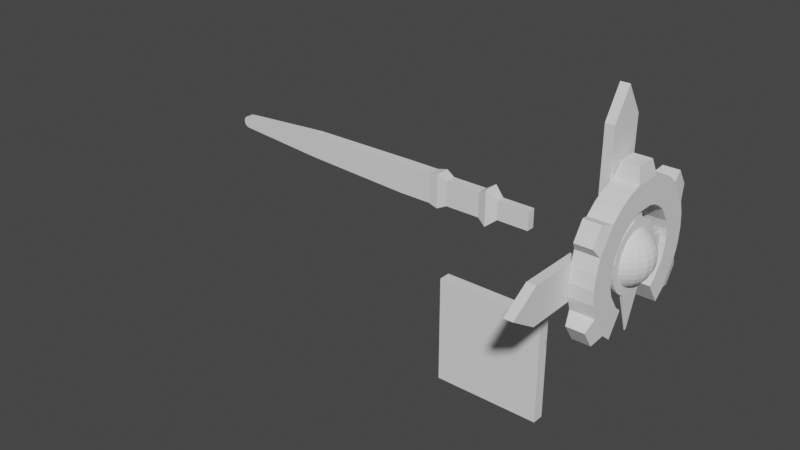 # Source: Ruin_drake_weapon_model.blend  (saved by Blender 3.2.14; exported with 4.5.12 LTS)
import bpy
from mathutils import Matrix  # noqa: F401  (used for matrix-valued properties, if any)

bpy.ops.wm.read_factory_settings(use_empty=True)
scene = bpy.context.scene
scene.name = 'Scene'

# ---- collections
col_collection = bpy.data.collections.new('Collection'); scene.collection.children.link(col_collection)
col_front = bpy.data.collections.new('front'); scene.collection.children.link(col_front)
col_refs = bpy.data.collections.new('refs'); scene.collection.children.link(col_refs)

# ---- world
world_world = bpy.data.worlds.new('World'); scene.world = world_world
world_world.use_nodes = True; world_world.node_tree.nodes.clear()
_N = world_world.node_tree.nodes; _L = world_world.node_tree.links
n0 = _N.new('ShaderNodeOutputWorld'); n0.name = 'World Output'; n0.location = (300, 300)
n1 = _N.new('ShaderNodeBackground'); n1.name = 'Background'; n1.location = (10, 300)
n1.inputs[0].default_value = (0.05088, 0.05088, 0.05088, 1.0)
_L.new(n1.outputs[0], n0.inputs[0])
n0.is_active_output = True
world_world.color = (0.05088, 0.05088, 0.05088)
world_world.use_sun_shadow = False
world_world.sun_shadow_jitter_overblur = 0.0

# ---- meshes
me_cube_001 = bpy.data.meshes.new('Cube.001')
me_cube_001.from_pydata([(-1.0, -1.0, -0.7043), (-1.0, -1.0, 1.0), (-1.0, 1.0, -0.7043), (-1.0, 1.0, 1.0), (0.9844, -1.056, -1.056), (0.9844, -1.056, 1.056), (0.9844, 1.056, -1.056), (0.9844, 1.056, 1.056), (-2.679, 0.5933, -0.2976), (-2.679, -0.5933, -0.2976), (-2.679, -0.5933, 0.5933), (-2.679, 0.5933, 0.5933), (1.574, 1.056, 1.056), (1.574, 1.056, -1.056), (1.574, -1.056, -1.056), (1.574, -1.056, 1.056), (1.755, 1.218, 1.218), (1.755, 1.218, -1.218), (1.755, -1.218, -1.218), (1.755, -1.218, 1.218), (1.92, 0.8954, 0.8954), (1.92, 0.8954, -0.8954), (1.92, -0.8954, -0.8954), (1.92, -0.8954, 0.8954), (2.554, 0.8954, 0.8954), (2.554, 0.8954, -0.8954), (2.554, -0.8954, -0.8954), (2.554, -0.8954, 0.8954), (2.711, 1.291, 1.291), (2.711, 1.291, -1.291), (2.711, -1.291, -1.291), (2.711, -1.291, 1.291), (2.898, 0.676, 0.676), (2.898, 0.676, -0.676), (2.898, -0.676, -0.676), (2.898, -0.676, 0.676), (3.473, 0.676, 0.676), (3.473, 0.676, -0.676), (3.473, -0.676, -0.676), (3.473, -0.676, 0.676), (-2.679, 0.5933, -0.2976), (-2.798, 0.5933, 0.06262), (-2.725, 0.5933, -0.2702), (-2.763, 0.5933, -0.1921), (-2.789, 0.5933, -0.07525), (-2.798, -0.5933, 0.06262), (-2.679, -0.5933, -0.2976), (-2.789, -0.5933, -0.07525), (-2.763, -0.5933, -0.1921), (-2.725, -0.5933, -0.2702), (-2.679, -0.5933, 0.5933), (-2.798, -0.5933, 0.233), (-2.725, -0.5933, 0.5659), (-2.763, -0.5933, 0.4878), (-2.789, -0.5933, 0.3709), (-2.798, 0.5933, 0.233), (-2.679, 0.5933, 0.5933), (-2.789, 0.5933, 0.3709), (-2.763, 0.5933, 0.4878), (-2.725, 0.5933, 0.5659)], [], [(1, 3, 11, 10), (2, 3, 7, 6), (4, 6, 13, 14), (4, 5, 1, 0), (2, 6, 4, 0), (7, 3, 1, 5), (9, 10, 50, 52, 53, 54, 51, 45, 47, 48, 49, 46), (2, 0, 9, 8), (3, 2, 8, 11), (0, 1, 10, 9), (11, 8, 40, 42, 43, 44, 41, 55, 57, 58, 59, 56), (10, 11, 56, 50), (45, 51, 55, 41), (15, 14, 18, 19), (7, 5, 15, 12), (6, 7, 12, 13), (5, 4, 14, 15), (19, 18, 22, 23), (14, 13, 17, 18), (12, 15, 19, 16), (13, 12, 16, 17), (20, 23, 27, 24), (18, 17, 21, 22), (16, 19, 23, 20), (17, 16, 20, 21), (25, 24, 28, 29), (21, 20, 24, 25), (23, 22, 26, 27), (22, 21, 25, 26), (31, 30, 34, 35), (27, 26, 30, 31), (26, 25, 29, 30), (24, 27, 31, 28), (32, 35, 39, 36), (30, 29, 33, 34), (28, 31, 35, 32), (29, 28, 32, 33), (37, 36, 39, 38), (33, 32, 36, 37), (35, 34, 38, 39), (34, 33, 37, 38), (40, 46, 49, 42), (42, 49, 48, 43), (43, 48, 47, 44), (44, 47, 45, 41), (50, 56, 59, 52), (52, 59, 58, 53), (53, 58, 57, 54), (54, 57, 55, 51), (8, 9, 46, 40)])
_uv = me_cube_001.uv_layers.new(name='UVMap')
_uv.uv.foreach_set('vector', [0.875, 0.75, 0.875, 0.5, 0.875, 0.5, 0.875, 0.75, 0.375, 0.25, 0.625, 0.25, 0.625, 0.5, 0.375, 0.5, 0.375, 0.75, 0.375, 0.5, 0.375, 0.5, 0.375, 0.75, 0.375, 0.75, 0.625, 0.75, 0.625, 1.0, 0.375, 1.0, 0.125, 0.5, 0.375, 0.5, 0.375, 0.75, 0.125, 0.75, 0.625, 0.5, 0.875, 0.5, 0.875, 0.75, 0.625, 0.75, 0.375, 1.0, 0.625, 1.0, 0.625, 1.0, 0.6192, 1.0, 0.6028, 1.0, 0.5781, 1.0, 0.5491, 1.0, 0.4509, 1.0, 0.4219, 1.0, 0.3972, 1.0, 0.3808, 1.0, 0.375, 1.0, 0.125, 0.5, 0.125, 0.75, 0.125, 0.75, 0.125, 0.5, 0.625, 0.25, 0.375, 0.25, 0.375, 0.25, 0.625, 0.25, 0.375, 1.0, 0.625, 1.0, 0.625, 1.0, 0.375, 1.0, 0.625, 0.25, 0.375, 0.25, 0.375, 0.25, 0.3808, 0.25, 0.3972, 0.25, 0.4219, 0.25, 0.4509, 0.25, 0.5491, 0.25, 0.5781, 0.25, 0.6028, 0.25, 0.6192, 0.25, 0.625, 0.25, 0.875, 0.75, 0.875, 0.5, 0.875, 0.5, 0.875, 0.75, 0.4509, 0.0, 0.5491, 0.0, 0.5491, 0.25, 0.4509, 0.25, 0.625, 0.75, 0.375, 0.75, 0.375, 0.75, 0.625, 0.75, 0.625, 0.5, 0.625, 0.75, 0.625, 0.75, 0.625, 0.5, 0.375, 0.5, 0.625, 0.5, 0.625, 0.5, 0.375, 0.5, 0.625, 0.75, 0.375, 0.75, 0.375, 0.75, 0.625, 0.75, 0.625, 0.75, 0.375, 0.75, 0.375, 0.75, 0.625, 0.75, 0.375, 0.75, 0.375, 0.5, 0.375, 0.5, 0.375, 0.75, 0.625, 0.5, 0.625, 0.75, 0.625, 0.75, 0.625, 0.5, 0.375, 0.5, 0.625, 0.5, 0.625, 0.5, 0.375, 0.5, 0.625, 0.5, 0.625, 0.75, 0.625, 0.75, 0.625, 0.5, 0.375, 0.75, 0.375, 0.5, 0.375, 0.5, 0.375, 0.75, 0.625, 0.5, 0.625, 0.75, 0.625, 0.75, 0.625, 0.5, 0.375, 0.5, 0.625, 0.5, 0.625, 0.5, 0.375, 0.5, 0.375, 0.5, 0.625, 0.5, 0.625, 0.5, 0.375, 0.5, 0.375, 0.5, 0.625, 0.5, 0.625, 0.5, 0.375, 0.5, 0.625, 0.75, 0.375, 0.75, 0.375, 0.75, 0.625, 0.75, 0.375, 0.75, 0.375, 0.5, 0.375, 0.5, 0.375, 0.75, 0.625, 0.75, 0.375, 0.75, 0.375, 0.75, 0.625, 0.75, 0.625, 0.75, 0.375, 0.75, 0.375, 0.75, 0.625, 0.75, 0.375, 0.75, 0.375, 0.5, 0.375, 0.5, 0.375, 0.75, 0.625, 0.5, 0.625, 0.75, 0.625, 0.75, 0.625, 0.5, 0.625, 0.5, 0.625, 0.75, 0.625, 0.75, 0.625, 0.5, 0.375, 0.75, 0.375, 0.5, 0.375, 0.5, 0.375, 0.75, 0.625, 0.5, 0.625, 0.75, 0.625, 0.75, 0.625, 0.5, 0.375, 0.5, 0.625, 0.5, 0.625, 0.5, 0.375, 0.5, 0.375, 0.5, 0.625, 0.5, 0.625, 0.75, 0.375, 0.75, 0.375, 0.5, 0.625, 0.5, 0.625, 0.5, 0.375, 0.5, 0.625, 0.75, 0.375, 0.75, 0.375, 0.75, 0.625, 0.75, 0.375, 0.75, 0.375, 0.5, 0.375, 0.5, 0.375, 0.75, 0.125, 0.5, 0.125, 0.75, 0.125, 0.75, 0.125, 0.5, 0.125, 0.5, 0.125, 0.75, 0.125, 0.75, 0.125, 0.5, 0.375, 0.25, 0.375, 0.0, 0.4219, 0.0, 0.4219, 0.25, 0.4219, 0.25, 0.4219, 0.0, 0.4509, 0.0, 0.4509, 0.25, 0.875, 0.75, 0.875, 0.5, 0.875, 0.5, 0.875, 0.75, 0.875, 0.75, 0.875, 0.5, 0.875, 0.5, 0.875, 0.75, 0.625, 0.0, 0.625, 0.25, 0.5781, 0.25, 0.5781, 0.0, 0.5781, 0.0, 0.5781, 0.25, 0.5491, 0.25, 0.5491, 0.0, 0.125, 0.5, 0.125, 0.75, 0.125, 0.75, 0.125, 0.5])
me_cube_001.update()
me_cube_002 = bpy.data.meshes.new('Cube.002')
me_cube_002.from_pydata([(-1.0, -1.0, -1.0), (-1.0, -1.0, 1.0), (-1.0, 1.0, -1.0), (-1.0, 1.0, 1.0), (1.0, -1.0, -1.0), (1.0, -1.0, 1.0), (1.0, 1.0, -1.0), (1.0, 1.0, 1.0)], [], [(0, 1, 3, 2), (2, 3, 7, 6), (6, 7, 5, 4), (4, 5, 1, 0), (2, 6, 4, 0), (7, 3, 1, 5)])
_uv = me_cube_002.uv_layers.new(name='UVMap')
_uv.uv.foreach_set('vector', [0.375, 0.0, 0.625, 0.0, 0.625, 0.25, 0.375, 0.25, 0.375, 0.25, 0.625, 0.25, 0.625, 0.5, 0.375, 0.5, 0.375, 0.5, 0.625, 0.5, 0.625, 0.75, 0.375, 0.75, 0.375, 0.75, 0.625, 0.75, 0.625, 1.0, 0.375, 1.0, 0.125, 0.5, 0.375, 0.5, 0.375, 0.75, 0.125, 0.75, 0.625, 0.5, 0.875, 0.5, 0.875, 0.75, 0.625, 0.75])
me_cube_002.update()
me_cube_004 = bpy.data.meshes.new('Cube.004')
me_cube_004.from_pydata([(-1.0, -1.0, -1.0), (-1.0, -1.0, 0.3657), (-1.0, 1.0, -1.0), (-1.0, 1.043, 0.3578), (1.0, -1.0, -1.0), (1.0, -1.0, 0.3657), (1.0, 1.0, -1.0), (1.0, 1.043, 0.3578), (-1.0, 0.0, -1.0), (-1.0, 0.02156, 1.0), (1.0, 0.0, -1.0), (1.0, 0.02156, 1.0)], [], [(8, 9, 3, 2), (2, 3, 7, 6), (10, 11, 5, 4), (4, 5, 1, 0), (8, 10, 4, 0), (11, 9, 1, 5), (7, 3, 9, 11), (2, 6, 10, 8), (6, 7, 11, 10), (0, 1, 9, 8)])
_uv = me_cube_004.uv_layers.new(name='UVMap')
_uv.uv.foreach_set('vector', [0.375, 0.125, 0.625, 0.125, 0.625, 0.25, 0.375, 0.25, 0.375, 0.25, 0.625, 0.25, 0.625, 0.5, 0.375, 0.5, 0.375, 0.625, 0.625, 0.625, 0.625, 0.75, 0.375, 0.75, 0.375, 0.75, 0.625, 0.75, 0.625, 1.0, 0.375, 1.0, 0.125, 0.625, 0.375, 0.625, 0.375, 0.75, 0.125, 0.75, 0.625, 0.625, 0.875, 0.625, 0.875, 0.75, 0.625, 0.75, 0.625, 0.5, 0.875, 0.5, 0.875, 0.625, 0.625, 0.625, 0.125, 0.5, 0.375, 0.5, 0.375, 0.625, 0.125, 0.625, 0.375, 0.5, 0.625, 0.5, 0.625, 0.625, 0.375, 0.625, 0.375, 0.0, 0.625, 0.0, 0.625, 0.125, 0.375, 0.125])
me_cube_004.update()
me_cube_010 = bpy.data.meshes.new('Cube.010')
me_cube_010.from_pydata([(-1.0, -1.0, -1.0), (-1.0, -1.0, 0.3657), (-1.0, 1.0, -1.0), (-1.0, 1.043, 0.3578), (1.0, -1.0, -1.0), (1.0, -1.0, 0.3657), (1.0, 1.0, -1.0), (1.0, 1.043, 0.3578), (-1.0, 0.0, -1.0), (-1.0, 0.02156, 1.0), (1.0, 0.0, -1.0), (1.0, 0.02156, 1.0)], [], [(8, 9, 3, 2), (2, 3, 7, 6), (10, 11, 5, 4), (4, 5, 1, 0), (8, 10, 4, 0), (11, 9, 1, 5), (7, 3, 9, 11), (2, 6, 10, 8), (6, 7, 11, 10), (0, 1, 9, 8)])
_uv = me_cube_010.uv_layers.new(name='UVMap')
_uv.uv.foreach_set('vector', [0.375, 0.125, 0.625, 0.125, 0.625, 0.25, 0.375, 0.25, 0.375, 0.25, 0.625, 0.25, 0.625, 0.5, 0.375, 0.5, 0.375, 0.625, 0.625, 0.625, 0.625, 0.75, 0.375, 0.75, 0.375, 0.75, 0.625, 0.75, 0.625, 1.0, 0.375, 1.0, 0.125, 0.625, 0.375, 0.625, 0.375, 0.75, 0.125, 0.75, 0.625, 0.625, 0.875, 0.625, 0.875, 0.75, 0.625, 0.75, 0.625, 0.5, 0.875, 0.5, 0.875, 0.625, 0.625, 0.625, 0.125, 0.5, 0.375, 0.5, 0.375, 0.625, 0.125, 0.625, 0.375, 0.5, 0.625, 0.5, 0.625, 0.625, 0.375, 0.625, 0.375, 0.0, 0.625, 0.0, 0.625, 0.125, 0.375, 0.125])
me_cube_010.update()
me_cylinder_009 = bpy.data.meshes.new('Cylinder.009')
me_cylinder_009.from_pydata([(-1.721e-08, 0.8647, -1.0), (0.0, 1.0, 1.0), (0.1687, 0.8481, -1.0), (0.1951, 0.9808, 1.0), (0.3309, 0.7989, -1.0), (0.3827, 0.9239, 1.0), (0.4804, 0.719, -1.0), (0.5556, 0.8315, 1.0), (0.6115, 0.6115, -1.0), (0.7071, 0.7071, 1.0), (0.719, 0.4804, -1.0), (0.8315, 0.5556, 1.0), (0.7989, 0.3309, -1.0), (0.9239, 0.3827, 1.0), (0.8481, 0.1687, -1.0), (0.9808, 0.1951, 1.0), (0.8647, -3.966e-08, -1.0), (1.0, -4.371e-08, 1.0), (0.8481, -0.1687, -1.0), (0.9808, -0.1951, 1.0), (0.7989, -0.3309, -1.0), (0.9239, -0.3827, 1.0), (0.719, -0.4804, -1.0), (0.8315, -0.5556, 1.0), (0.6115, -0.6115, -1.0), (0.7071, -0.7071, 1.0), (0.4804, -0.719, -1.0), (0.5556, -0.8315, 1.0), (0.3309, -0.7989, -1.0), (0.3827, -0.9239, 1.0), (0.1687, -0.8481, -1.0), (0.1951, -0.9808, 1.0), (-7.932e-08, -0.8647, -1.0), (-8.742e-08, -1.0, 1.0), (-0.1687, -0.8481, -1.0), (-0.1951, -0.9808, 1.0), (-0.3309, -0.7989, -1.0), (-0.3827, -0.9239, 1.0), (-0.4804, -0.719, -1.0), (-0.5556, -0.8315, 1.0), (-0.6115, -0.6115, -1.0), (-0.7071, -0.7071, 1.0), (-0.719, -0.4804, -1.0), (-0.8315, -0.5556, 1.0), (-0.7989, -0.3309, -1.0), (-0.9239, -0.3827, 1.0), (-0.8481, -0.1687, -1.0), (-0.9808, -0.1951, 1.0), (-0.8647, 1.192e-08, -1.0), (-1.0, 1.192e-08, 1.0), (-0.8481, 0.1687, -1.0), (-0.9808, 0.1951, 1.0), (-0.7989, 0.3309, -1.0), (-0.9239, 0.3827, 1.0), (-0.719, 0.4804, -1.0), (-0.8315, 0.5556, 1.0), (-0.6115, 0.6115, -1.0), (-0.7071, 0.7071, 1.0), (-0.4804, 0.719, -1.0), (-0.5556, 0.8315, 1.0), (-0.3309, 0.7989, -1.0), (-0.3827, 0.9239, 1.0), (-0.1687, 0.8481, -1.0), (-0.1951, 0.9808, 1.0), (0.09831, -1.398, 0.5039), (0.09831, -1.398, -0.5039), (-5.656e-08, -1.408, -0.5039), (-5.656e-08, -1.408, 0.5039), (-0.09831, -1.398, -0.5039), (-0.09831, -1.398, 0.5039), (-1.444, -0.1062, 0.5443), (-1.444, -0.1062, -0.5443), (-1.454, 1.053e-08, -0.5443), (-1.454, 1.053e-08, 0.5443), (-1.444, 0.1062, -0.5443), (-1.444, 0.1062, 0.5443), (4.189e-08, 1.475, -0.6874), (0.1341, 1.462, -0.6874), (0.1341, 1.462, 0.6874), (4.189e-08, 1.475, 0.6874), (-0.1341, 1.462, 0.6874), (-0.1341, 1.462, -0.6874), (2.098, 0.03781, 0.09881), (2.098, 0.03781, -0.09881), (2.103, 0.01928, -0.09881), (2.103, 0.01928, 0.09881), (2.105, 4.963e-08, -0.09881), (2.105, 4.963e-08, 0.09881), (2.103, -0.01928, -0.09881), (2.103, -0.01928, 0.09881), (2.098, -0.03781, -0.09881), (2.098, -0.03781, 0.09881), (0.0, 1.0, -1.0), (0.1951, 0.9808, -1.0), (0.3827, 0.9239, -1.0), (0.5556, 0.8315, -1.0), (0.7071, 0.7071, -1.0), (0.8315, 0.5556, -1.0), (0.9239, 0.3827, -1.0), (0.9808, 0.1951, -1.0), (1.0, -4.371e-08, -1.0), (0.9808, -0.1951, -1.0), (0.9239, -0.3827, -1.0), (0.8315, -0.5556, -1.0), (0.7071, -0.7071, -1.0), (0.5556, -0.8315, -1.0), (0.3827, -0.9239, -1.0), (0.1951, -0.9808, -1.0), (-8.742e-08, -1.0, -1.0), (-0.1951, -0.9808, -1.0), (-0.3827, -0.9239, -1.0), (-0.5556, -0.8315, -1.0), (-0.7071, -0.7071, -1.0), (-0.8315, -0.5556, -1.0), (-0.9239, -0.3827, -1.0), (-0.9808, -0.1951, -1.0), (-1.0, 1.192e-08, -1.0), (-0.9808, 0.1951, -1.0), (-0.9239, 0.3827, -1.0), (-0.8315, 0.5556, -1.0), (-0.7071, 0.7071, -1.0), (-0.5556, 0.8315, -1.0), (-0.3827, 0.9239, -1.0), (-0.1951, 0.9808, -1.0)], [], [(93, 92, 76, 77), (93, 3, 5, 94), (94, 5, 7, 95), (95, 7, 9, 96), (96, 9, 11, 97), (97, 11, 13, 98), (102, 101, 88, 90), (13, 15, 85, 82), (21, 102, 90, 91), (15, 17, 87, 85), (102, 21, 23, 103), (103, 23, 25, 104), (104, 25, 27, 105), (105, 27, 29, 106), (106, 29, 31, 107), (108, 107, 65, 66), (33, 35, 69, 67), (109, 35, 37, 110), (110, 37, 39, 111), (111, 39, 41, 112), (112, 41, 43, 113), (113, 43, 45, 114), (114, 45, 47, 115), (116, 115, 71, 72), (49, 51, 75, 73), (117, 51, 53, 118), (118, 53, 55, 119), (119, 55, 57, 120), (120, 57, 59, 121), (121, 59, 61, 122), (3, 1, 63, 61, 59, 57, 55, 53, 51, 49, 47, 45, 43, 41, 39, 37, 35, 33, 31, 29, 27, 25, 23, 21, 19, 17, 15, 13, 11, 9, 7, 5), (122, 61, 63, 123), (92, 123, 81, 76), (0, 2, 4, 6, 8, 10, 12, 14, 16, 18, 20, 22, 24, 26, 28, 30, 32, 34, 36, 38, 40, 42, 44, 46, 48, 50, 52, 54, 56, 58, 60, 62), (65, 64, 67, 66), (66, 67, 69, 68), (35, 109, 68, 69), (109, 108, 66, 68), (31, 33, 67, 64), (107, 31, 64, 65), (71, 70, 73, 72), (72, 73, 75, 74), (51, 117, 74, 75), (117, 116, 72, 74), (47, 49, 73, 70), (115, 47, 70, 71), (76, 79, 78, 77), (81, 80, 79, 76), (63, 1, 79, 80), (123, 63, 80, 81), (3, 93, 77, 78), (1, 3, 78, 79), (83, 82, 85, 84), (84, 85, 87, 86), (86, 87, 89, 88), (88, 89, 91, 90), (98, 13, 82, 83), (101, 100, 86, 88), (100, 99, 84, 86), (19, 21, 91, 89), (99, 98, 83, 84), (17, 19, 89, 87), (2, 0, 92, 93), (4, 2, 93, 94), (6, 4, 94, 95), (8, 6, 95, 96), (10, 8, 96, 97), (12, 10, 97, 98), (14, 12, 98, 99), (16, 14, 99, 100), (18, 16, 100, 101), (20, 18, 101, 102), (22, 20, 102, 103), (24, 22, 103, 104), (26, 24, 104, 105), (28, 26, 105, 106), (30, 28, 106, 107), (32, 30, 107, 108), (34, 32, 108, 109), (36, 34, 109, 110), (38, 36, 110, 111), (40, 38, 111, 112), (42, 40, 112, 113), (44, 42, 113, 114), (46, 44, 114, 115), (48, 46, 115, 116), (50, 48, 116, 117), (52, 50, 117, 118), (54, 52, 118, 119), (56, 54, 119, 120), (58, 56, 120, 121), (60, 58, 121, 122), (62, 60, 122, 123), (0, 62, 123, 92)])
_uv = me_cylinder_009.uv_layers.new(name='UVMap')
_uv.uv.foreach_set('vector', [0.7968, 0.4854, 0.75, 0.49, 0.75, 0.49, 0.7968, 0.4854, 0.9688, 0.5, 0.9688, 1.0, 0.9375, 1.0, 0.9375, 0.5, 0.9375, 0.5, 0.9375, 1.0, 0.9062, 1.0, 0.9062, 0.5, 0.9062, 0.5, 0.9062, 1.0, 0.875, 1.0, 0.875, 0.5, 0.875, 0.5, 0.875, 1.0, 0.8438, 1.0, 0.8438, 0.5, 0.8438, 0.5, 0.8438, 1.0, 0.8125, 1.0, 0.8125, 0.5, 0.9717, 0.1582, 0.9854, 0.2032, 0.9854, 0.2032, 0.9717, 0.1582, 0.4717, 0.3418, 0.4854, 0.2968, 0.4854, 0.2968, 0.4717, 0.3418, 0.6875, 1.0, 0.6875, 0.5, 0.6875, 0.5, 0.6875, 1.0, 0.4854, 0.2968, 0.49, 0.25, 0.49, 0.25, 0.4854, 0.2968, 0.6875, 0.5, 0.6875, 1.0, 0.6562, 1.0, 0.6562, 0.5, 0.6562, 0.5, 0.6562, 1.0, 0.625, 1.0, 0.625, 0.5, 0.625, 0.5, 0.625, 1.0, 0.5938, 1.0, 0.5938, 0.5, 0.5938, 0.5, 0.5938, 1.0, 0.5625, 1.0, 0.5625, 0.5, 0.5625, 0.5, 0.5625, 1.0, 0.5312, 1.0, 0.5312, 0.5, 0.75, 0.01, 0.7968, 0.01461, 0.7968, 0.01461, 0.75, 0.01, 0.25, 0.01, 0.2032, 0.01461, 0.2032, 0.01461, 0.25, 0.01, 0.4688, 0.5, 0.4688, 1.0, 0.4375, 1.0, 0.4375, 0.5, 0.4375, 0.5, 0.4375, 1.0, 0.4062, 1.0, 0.4062, 0.5, 0.4062, 0.5, 0.4062, 1.0, 0.375, 1.0, 0.375, 0.5, 0.375, 0.5, 0.375, 1.0, 0.3438, 1.0, 0.3438, 0.5, 0.3438, 0.5, 0.3438, 1.0, 0.3125, 1.0, 0.3125, 0.5, 0.3125, 0.5, 0.3125, 1.0, 0.2812, 1.0, 0.2812, 0.5, 0.51, 0.25, 0.5146, 0.2032, 0.5146, 0.2032, 0.51, 0.25, 0.01, 0.25, 0.01461, 0.2968, 0.01461, 0.2968, 0.01, 0.25, 0.2188, 0.5, 0.2188, 1.0, 0.1875, 1.0, 0.1875, 0.5, 0.1875, 0.5, 0.1875, 1.0, 0.1562, 1.0, 0.1562, 0.5, 0.1562, 0.5, 0.1562, 1.0, 0.125, 1.0, 0.125, 0.5, 0.125, 0.5, 0.125, 1.0, 0.09375, 1.0, 0.09375, 0.5, 0.09375, 0.5, 0.09375, 1.0, 0.0625, 1.0, 0.0625, 0.5, 0.2968, 0.4854, 0.25, 0.49, 0.2032, 0.4854, 0.1582, 0.4717, 0.1167, 0.4496, 0.08029, 0.4197, 0.05045, 0.3833, 0.02827, 0.3418, 0.01461, 0.2968, 0.01, 0.25, 0.01461, 0.2032, 0.02827, 0.1582, 0.05045, 0.1167, 0.08029, 0.08029, 0.1167, 0.05045, 0.1582, 0.02827, 0.2032, 0.01461, 0.25, 0.01, 0.2968, 0.01461, 0.3418, 0.02827, 0.3833, 0.05045, 0.4197, 0.08029, 0.4496, 0.1167, 0.4717, 0.1582, 0.4854, 0.2032, 0.49, 0.25, 0.4854, 0.2968, 0.4717, 0.3418, 0.4496, 0.3833, 0.4197, 0.4197, 0.3833, 0.4496, 0.3418, 0.4717, 0.0625, 0.5, 0.0625, 1.0, 0.03125, 1.0, 0.03125, 0.5, 0.75, 0.49, 0.7032, 0.4854, 0.7032, 0.4854, 0.75, 0.49, 0.75, 0.4575, 0.7905, 0.4536, 0.8294, 0.4417, 0.8653, 0.4226, 0.8968, 0.3968, 0.9226, 0.3653, 0.9417, 0.3294, 0.9536, 0.2905, 0.9575, 0.25, 0.9536, 0.2095, 0.9417, 0.1706, 0.9226, 0.1347, 0.8968, 0.1032, 0.8653, 0.07744, 0.8294, 0.05826, 0.7905, 0.04645, 0.75, 0.04246, 0.7095, 0.04645, 0.6706, 0.05826, 0.6347, 0.07744, 0.6032, 0.1032, 0.5774, 0.1347, 0.5583, 0.1706, 0.5464, 0.2095, 0.5425, 0.25, 0.5464, 0.2905, 0.5583, 0.3294, 0.5774, 0.3653, 0.6032, 0.3968, 0.6347, 0.4226, 0.6706, 0.4417, 0.7095, 0.4536, 0.5312, 0.5, 0.5312, 1.0, 0.5, 1.0, 0.5, 0.5, 0.5, 0.5, 0.5, 1.0, 0.4688, 1.0, 0.4688, 0.5, 0.4688, 1.0, 0.4688, 0.5, 0.4688, 0.5, 0.4688, 1.0, 0.7032, 0.01461, 0.75, 0.01, 0.75, 0.01, 0.7032, 0.01461, 0.2968, 0.01461, 0.25, 0.01, 0.25, 0.01, 0.2968, 0.01461, 0.5312, 0.5, 0.5312, 1.0, 0.5312, 1.0, 0.5312, 0.5, 0.2812, 0.5, 0.2812, 1.0, 0.25, 1.0, 0.25, 0.5, 0.25, 0.5, 0.25, 1.0, 0.2188, 1.0, 0.2188, 0.5, 0.2188, 1.0, 0.2188, 0.5, 0.2188, 0.5, 0.2188, 1.0, 0.5146, 0.2968, 0.51, 0.25, 0.51, 0.25, 0.5146, 0.2968, 0.01461, 0.2032, 0.01, 0.25, 0.01, 0.25, 0.01461, 0.2032, 0.2812, 0.5, 0.2812, 1.0, 0.2812, 1.0, 0.2812, 0.5, 1.0, 0.5, 1.0, 1.0, 0.9688, 1.0, 0.9688, 0.5, 0.03125, 0.5, 0.03125, 1.0, 0.0, 1.0, 0.0, 0.5, 0.2032, 0.4854, 0.25, 0.49, 0.25, 0.49, 0.2032, 0.4854, 0.03125, 0.5, 0.03125, 1.0, 0.03125, 1.0, 0.03125, 0.5, 0.9688, 1.0, 0.9688, 0.5, 0.9688, 0.5, 0.9688, 1.0, 0.25, 0.49, 0.2968, 0.4854, 0.2968, 0.4854, 0.25, 0.49, 0.8125, 0.5, 0.8125, 1.0, 0.7812, 1.0, 0.7812, 0.5, 0.7812, 0.5, 0.7812, 1.0, 0.75, 1.0, 0.75, 0.5, 0.75, 0.5, 0.75, 1.0, 0.7188, 1.0, 0.7188, 0.5, 0.7188, 0.5, 0.7188, 1.0, 0.6875, 1.0, 0.6875, 0.5, 0.8125, 0.5, 0.8125, 1.0, 0.8125, 1.0, 0.8125, 0.5, 0.9854, 0.2032, 0.99, 0.25, 0.99, 0.25, 0.9854, 0.2032, 0.99, 0.25, 0.9854, 0.2968, 0.9854, 0.2968, 0.99, 0.25, 0.4854, 0.2032, 0.4717, 0.1582, 0.4717, 0.1582, 0.4854, 0.2032, 0.9854, 0.2968, 0.9717, 0.3418, 0.9717, 0.3418, 0.9854, 0.2968, 0.49, 0.25, 0.4854, 0.2032, 0.4854, 0.2032, 0.49, 0.25, 0.7905, 0.4536, 0.75, 0.4575, 0.75, 0.49, 0.7968, 0.4854, 0.8294, 0.4417, 0.7905, 0.4536, 0.7968, 0.4854, 0.8418, 0.4717, 0.8653, 0.4226, 0.8294, 0.4417, 0.8418, 0.4717, 0.8833, 0.4496, 0.8968, 0.3968, 0.8653, 0.4226, 0.8833, 0.4496, 0.9197, 0.4197, 0.9226, 0.3653, 0.8968, 0.3968, 0.9197, 0.4197, 0.9496, 0.3833, 0.9417, 0.3294, 0.9226, 0.3653, 0.9496, 0.3833, 0.9717, 0.3418, 0.9536, 0.2905, 0.9417, 0.3294, 0.9717, 0.3418, 0.9854, 0.2968, 0.9575, 0.25, 0.9536, 0.2905, 0.9854, 0.2968, 0.99, 0.25, 0.9536, 0.2095, 0.9575, 0.25, 0.99, 0.25, 0.9854, 0.2032, 0.9417, 0.1706, 0.9536, 0.2095, 0.9854, 0.2032, 0.9717, 0.1582, 0.9226, 0.1347, 0.9417, 0.1706, 0.9717, 0.1582, 0.9496, 0.1167, 0.8968, 0.1032, 0.9226, 0.1347, 0.9496, 0.1167, 0.9197, 0.08029, 0.8653, 0.07744, 0.8968, 0.1032, 0.9197, 0.08029, 0.8833, 0.05045, 0.8294, 0.05826, 0.8653, 0.07744, 0.8833, 0.05045, 0.8418, 0.02827, 0.7905, 0.04645, 0.8294, 0.05826, 0.8418, 0.02827, 0.7968, 0.01461, 0.75, 0.04246, 0.7905, 0.04645, 0.7968, 0.01461, 0.75, 0.01, 0.7095, 0.04645, 0.75, 0.04246, 0.75, 0.01, 0.7032, 0.01461, 0.6706, 0.05826, 0.7095, 0.04645, 0.7032, 0.01461, 0.6582, 0.02827, 0.6347, 0.07744, 0.6706, 0.05826, 0.6582, 0.02827, 0.6167, 0.05045, 0.6032, 0.1032, 0.6347, 0.07744, 0.6167, 0.05045, 0.5803, 0.08029, 0.5774, 0.1347, 0.6032, 0.1032, 0.5803, 0.08029, 0.5504, 0.1167, 0.5583, 0.1706, 0.5774, 0.1347, 0.5504, 0.1167, 0.5283, 0.1582, 0.5464, 0.2095, 0.5583, 0.1706, 0.5283, 0.1582, 0.5146, 0.2032, 0.5425, 0.25, 0.5464, 0.2095, 0.5146, 0.2032, 0.51, 0.25, 0.5464, 0.2905, 0.5425, 0.25, 0.51, 0.25, 0.5146, 0.2968, 0.5583, 0.3294, 0.5464, 0.2905, 0.5146, 0.2968, 0.5283, 0.3418, 0.5774, 0.3653, 0.5583, 0.3294, 0.5283, 0.3418, 0.5504, 0.3833, 0.6032, 0.3968, 0.5774, 0.3653, 0.5504, 0.3833, 0.5803, 0.4197, 0.6347, 0.4226, 0.6032, 0.3968, 0.5803, 0.4197, 0.6167, 0.4496, 0.6706, 0.4417, 0.6347, 0.4226, 0.6167, 0.4496, 0.6582, 0.4717, 0.7095, 0.4536, 0.6706, 0.4417, 0.6582, 0.4717, 0.7032, 0.4854, 0.75, 0.4575, 0.7095, 0.4536, 0.7032, 0.4854, 0.75, 0.49])
me_cylinder_009.update()
me_cylinder_011 = bpy.data.meshes.new('Cylinder.011')
me_cylinder_011.from_pydata([(-4.554e-08, 0.6421, -1.0), (-4.554e-08, 0.6421, 1.0), (0.1253, 0.6298, -1.0), (0.1253, 0.6298, 1.0), (0.2457, 0.5933, -1.0), (0.2457, 0.5933, 1.0), (-1.187, 0.1441, 0.7384), (-1.187, 0.1441, -0.7384), (0.4541, 0.4541, -1.0), (0.4541, 0.4541, 1.0), (0.5339, 0.3568, -1.0), (0.5339, 0.3568, 1.0), (0.5339, -0.3568, -1.0), (0.5339, -0.3568, 1.0), (0.4541, -0.4541, -1.0), (0.4541, -0.4541, 1.0), (-0.5476, 1.065, 0.6988), (-0.5476, 1.065, -0.6988), (0.2457, -0.5933, -1.0), (0.2457, -0.5933, 1.0), (0.1253, -0.6298, -1.0), (0.1253, -0.6298, 1.0), (-6.599e-08, -0.6421, -1.0), (-6.599e-08, -0.6421, 1.0), (-0.1253, -0.6298, -1.0), (-0.1253, -0.6298, 1.0), (-0.2457, -0.5933, -1.0), (-0.2457, -0.5933, 1.0), (0.7703, 0.9035, 0.7101), (0.7703, 0.9035, -0.7101), (-0.4541, -0.4541, -1.0), (-0.4541, -0.4541, 1.0), (-0.5339, -0.3568, -1.0), (-0.5339, -0.3568, 1.0), (-0.5933, -0.2457, -1.0), (-0.5933, -0.2457, 1.0), (-0.6298, -0.1253, -1.0), (-0.6298, -0.1253, 1.0), (-0.7559, -0.876, 0.7272), (-0.7559, -0.876, -0.7272), (-0.6298, 0.1253, -1.0), (-0.6298, 0.1253, 1.0), (-0.5933, 0.2457, -1.0), (-0.5933, 0.2457, 1.0), (-0.5339, 0.3568, -1.0), (-0.5339, 0.3568, 1.0), (-0.4541, 0.4541, -1.0), (-0.4541, 0.4541, 1.0), (0.5256, -1.054, 0.7602), (0.5256, -1.054, -0.7602), (-0.2457, 0.5933, -1.0), (-0.2457, 0.5933, 1.0), (-0.1253, 0.6298, -1.0), (-0.1253, 0.6298, 1.0), (0.0, 1.0, -1.0), (0.1951, 0.9808, -1.0), (0.1951, 0.9808, 1.0), (0.0, 1.0, 1.0), (0.3827, 0.9239, -1.0), (0.3827, 0.9239, 1.0), (-1.187, -0.1441, -0.7384), (-1.187, -0.1441, 0.7384), (0.7071, 0.7071, -1.0), (0.7071, 0.7071, 1.0), (0.8315, 0.5556, -1.0), (0.8315, 0.5556, 1.0), (0.8315, -0.5556, -1.0), (0.8315, -0.5556, 1.0), (0.7071, -0.7071, -1.0), (0.7071, -0.7071, 1.0), (-0.7743, 0.9135, -0.6988), (-0.7743, 0.9135, 0.6988), (0.3827, -0.9239, -1.0), (0.3827, -0.9239, 1.0), (0.1951, -0.9808, -1.0), (0.1951, -0.9808, 1.0), (-8.742e-08, -1.0, -1.0), (-8.742e-08, -1.0, 1.0), (-0.1951, -0.9808, -1.0), (-0.1951, -0.9808, 1.0), (-0.3827, -0.9239, -1.0), (-0.3827, -0.9239, 1.0), (0.5399, 1.057, -0.7101), (0.5399, 1.057, 0.7101), (-0.7071, -0.7071, -1.0), (-0.7071, -0.7071, 1.0), (-0.8315, -0.5556, -1.0), (-0.8315, -0.5556, 1.0), (-0.9239, -0.3827, -1.0), (-0.9239, -0.3827, 1.0), (-0.9808, -0.1951, -1.0), (-0.9808, -0.1951, 1.0), (-0.52, -1.034, -0.7272), (-0.52, -1.034, 0.7272), (-0.9808, 0.1951, -1.0), (-0.9808, 0.1951, 1.0), (-0.9239, 0.3827, -1.0), (-0.9239, 0.3827, 1.0), (-0.8315, 0.5556, -1.0), (-0.8315, 0.5556, 1.0), (-0.7071, 0.7071, -1.0), (-0.7071, 0.7071, 1.0), (0.7722, -0.8887, -0.7602), (0.7722, -0.8887, 0.7602), (-0.3827, 0.9239, -1.0), (-0.3827, 0.9239, 1.0), (-0.1951, 0.9808, -1.0), (-0.1951, 0.9808, 1.0)], [], [(54, 57, 56, 55), (55, 56, 59, 58), (8, 4, 58, 62), (71, 16, 17, 70), (62, 63, 65, 64), (66, 67, 69, 68), (18, 14, 68, 72), (103, 48, 49, 102), (72, 73, 75, 74), (74, 75, 77, 76), (76, 77, 79, 78), (78, 79, 81, 80), (30, 26, 80, 84), (84, 85, 87, 86), (86, 87, 89, 88), (88, 89, 91, 90), (40, 36, 90, 94), (61, 6, 7, 60), (94, 95, 97, 96), (96, 97, 99, 98), (98, 99, 101, 100), (50, 46, 100, 104), (83, 28, 29, 82), (104, 105, 107, 106), (106, 107, 57, 54), (2, 0, 54, 55), (1, 3, 56, 57), (4, 2, 55, 58), (3, 5, 59, 56), (5, 9, 63, 59), (4, 8, 9, 5), (90, 91, 61, 60), (94, 90, 60, 7), (10, 8, 62, 64), (9, 11, 65, 63), (14, 12, 66, 68), (13, 15, 69, 67), (15, 19, 73, 69), (14, 18, 19, 15), (101, 105, 16, 71), (100, 101, 71, 70), (20, 18, 72, 74), (19, 21, 75, 73), (22, 20, 74, 76), (21, 23, 77, 75), (24, 22, 76, 78), (23, 25, 79, 77), (26, 24, 78, 80), (25, 27, 81, 79), (27, 31, 85, 81), (26, 30, 31, 27), (58, 59, 83, 82), (62, 58, 82, 29), (32, 30, 84, 86), (31, 33, 87, 85), (34, 32, 86, 88), (33, 35, 89, 87), (36, 34, 88, 90), (35, 37, 91, 89), (37, 41, 95, 91), (36, 40, 41, 37), (80, 81, 93, 92), (84, 80, 92, 39), (42, 40, 94, 96), (41, 43, 97, 95), (44, 42, 96, 98), (43, 45, 99, 97), (46, 44, 98, 100), (45, 47, 101, 99), (47, 51, 105, 101), (46, 50, 51, 47), (68, 69, 103, 102), (72, 68, 102, 49), (52, 50, 104, 106), (51, 53, 107, 105), (0, 52, 106, 54), (53, 1, 57, 107), (65, 11, 10, 64), (67, 66, 12, 13), (8, 10, 11, 9), (91, 95, 6, 61), (95, 94, 7, 6), (0, 2, 3, 1), (52, 0, 1, 53), (50, 52, 53, 51), (69, 73, 48, 103), (73, 72, 49, 48), (44, 46, 47, 45), (42, 44, 45, 43), (40, 42, 43, 41), (93, 38, 39, 92), (34, 36, 37, 35), (32, 34, 35, 33), (30, 32, 33, 31), (105, 104, 17, 16), (63, 62, 29, 28), (24, 26, 27, 25), (22, 24, 25, 23), (2, 4, 5, 3), (85, 84, 39, 38), (20, 22, 23, 21), (18, 20, 21, 19), (59, 63, 28, 83), (104, 100, 70, 17), (12, 14, 15, 13), (81, 85, 38, 93)])
_uv = me_cylinder_011.uv_layers.new(name='UVMap')
_uv.uv.foreach_set('vector', [1.0, 0.5, 1.0, 1.0, 0.9688, 1.0, 0.9688, 0.5, 0.9688, 0.5, 0.9688, 1.0, 0.9375, 1.0, 0.9375, 0.5, 0.859, 0.359, 0.809, 0.3924, 0.8418, 0.4717, 0.9197, 0.4197, 0.125, 1.0, 0.0625, 1.0, 0.0625, 0.5, 0.125, 0.5, 0.875, 0.5, 0.875, 1.0, 0.4496, 0.3833, 0.9496, 0.3833, 0.6562, 0.5, 0.6562, 1.0, 0.625, 1.0, 0.625, 0.5, 0.809, 0.1076, 0.859, 0.141, 0.9197, 0.08029, 0.8418, 0.02827, 0.625, 1.0, 0.5625, 1.0, 0.5625, 0.5, 0.625, 0.5, 0.5625, 0.5, 0.5625, 1.0, 0.5312, 1.0, 0.5312, 0.5, 0.5312, 0.5, 0.5312, 1.0, 0.5, 1.0, 0.5, 0.5, 0.5, 0.5, 0.5, 1.0, 0.4688, 1.0, 0.4688, 0.5, 0.4688, 0.5, 0.4688, 1.0, 0.4375, 1.0, 0.4375, 0.5, 0.641, 0.141, 0.691, 0.1076, 0.6582, 0.02827, 0.5803, 0.08029, 0.375, 0.5, 0.375, 1.0, 0.3438, 1.0, 0.3438, 0.5, 0.3438, 0.5, 0.3438, 1.0, 0.3125, 1.0, 0.3125, 0.5, 0.3125, 0.5, 0.3125, 1.0, 0.2812, 1.0, 0.2812, 0.5, 0.5988, 0.2801, 0.5988, 0.2199, 0.5146, 0.2032, 0.5146, 0.2968, 0.2812, 1.0, 0.2188, 1.0, 0.2188, 0.5, 0.2812, 0.5, 0.2188, 0.5, 0.2188, 1.0, 0.1875, 1.0, 0.1875, 0.5, 0.1875, 0.5, 0.1875, 1.0, 0.1562, 1.0, 0.1562, 0.5, 0.1562, 0.5, 0.1562, 1.0, 0.125, 1.0, 0.125, 0.5, 0.691, 0.3924, 0.641, 0.359, 0.5803, 0.4197, 0.6582, 0.4717, 0.9375, 1.0, 0.875, 1.0, 0.875, 0.5, 0.9375, 0.5, 0.0625, 0.5, 0.0625, 1.0, 0.03125, 1.0, 0.03125, 0.5, 0.03125, 0.5, 0.03125, 1.0, 0.0, 1.0, 0.0, 0.5, 0.7801, 0.4012, 0.75, 0.4041, 0.75, 0.49, 0.7968, 0.4854, 0.25, 0.4041, 0.2801, 0.4012, 0.2968, 0.4854, 0.25, 0.49, 0.809, 0.3924, 0.7801, 0.4012, 0.7968, 0.4854, 0.8418, 0.4717, 0.2801, 0.4012, 0.309, 0.3924, 0.3418, 0.4717, 0.2968, 0.4854, 0.309, 0.3924, 0.359, 0.359, 0.4197, 0.4197, 0.3418, 0.4717, 0.809, 0.3924, 0.859, 0.359, 0.359, 0.359, 0.309, 0.3924, 0.2812, 0.5, 0.2812, 1.0, 0.2812, 1.0, 0.2812, 0.5, 0.5146, 0.2968, 0.5146, 0.2032, 0.5146, 0.2032, 0.5146, 0.2968, 0.8781, 0.3356, 0.859, 0.359, 0.9197, 0.4197, 0.9496, 0.3833, 0.359, 0.359, 0.3781, 0.3356, 0.4496, 0.3833, 0.4197, 0.4197, 0.859, 0.141, 0.8781, 0.1644, 0.9496, 0.1167, 0.9197, 0.08029, 0.3781, 0.1644, 0.359, 0.141, 0.4197, 0.08029, 0.4496, 0.1167, 0.359, 0.141, 0.309, 0.1076, 0.3418, 0.02827, 0.4197, 0.08029, 0.859, 0.141, 0.809, 0.1076, 0.309, 0.1076, 0.359, 0.141, 0.08029, 0.4197, 0.1582, 0.4717, 0.1582, 0.4717, 0.08029, 0.4197, 0.125, 0.5, 0.125, 1.0, 0.125, 1.0, 0.125, 0.5, 0.7801, 0.09885, 0.809, 0.1076, 0.8418, 0.02827, 0.7968, 0.01461, 0.309, 0.1076, 0.2801, 0.09885, 0.2968, 0.01461, 0.3418, 0.02827, 0.75, 0.09588, 0.7801, 0.09885, 0.7968, 0.01461, 0.75, 0.01, 0.2801, 0.09885, 0.25, 0.09588, 0.25, 0.01, 0.2968, 0.01461, 0.7199, 0.09885, 0.75, 0.09588, 0.75, 0.01, 0.7032, 0.01461, 0.25, 0.09588, 0.2199, 0.09885, 0.2032, 0.01461, 0.25, 0.01, 0.691, 0.1076, 0.7199, 0.09885, 0.7032, 0.01461, 0.6582, 0.02827, 0.2199, 0.09885, 0.191, 0.1076, 0.1582, 0.02827, 0.2032, 0.01461, 0.191, 0.1076, 0.141, 0.141, 0.08029, 0.08029, 0.1582, 0.02827, 0.691, 0.1076, 0.641, 0.141, 0.141, 0.141, 0.191, 0.1076, 0.9375, 0.5, 0.9375, 1.0, 0.9375, 1.0, 0.9375, 0.5, 0.9197, 0.4197, 0.8418, 0.4717, 0.8418, 0.4717, 0.9197, 0.4197, 0.6219, 0.1644, 0.641, 0.141, 0.5803, 0.08029, 0.5504, 0.1167, 0.141, 0.141, 0.1219, 0.1644, 0.05045, 0.1167, 0.08029, 0.08029, 0.6076, 0.191, 0.6219, 0.1644, 0.5504, 0.1167, 0.5283, 0.1582, 0.1219, 0.1644, 0.1076, 0.191, 0.02827, 0.1582, 0.05045, 0.1167, 0.5988, 0.2199, 0.6076, 0.191, 0.5283, 0.1582, 0.5146, 0.2032, 0.1076, 0.191, 0.09885, 0.2199, 0.01461, 0.2032, 0.02827, 0.1582, 0.09885, 0.2199, 0.09885, 0.2801, 0.01461, 0.2968, 0.01461, 0.2032, 0.5988, 0.2199, 0.5988, 0.2801, 0.09885, 0.2801, 0.09885, 0.2199, 0.4375, 0.5, 0.4375, 1.0, 0.4375, 1.0, 0.4375, 0.5, 0.5803, 0.08029, 0.6582, 0.02827, 0.6582, 0.02827, 0.5803, 0.08029, 0.6076, 0.309, 0.5988, 0.2801, 0.5146, 0.2968, 0.5283, 0.3418, 0.09885, 0.2801, 0.1076, 0.309, 0.02827, 0.3418, 0.01461, 0.2968, 0.6219, 0.3356, 0.6076, 0.309, 0.5283, 0.3418, 0.5504, 0.3833, 0.1076, 0.309, 0.1219, 0.3356, 0.05045, 0.3833, 0.02827, 0.3418, 0.641, 0.359, 0.6219, 0.3356, 0.5504, 0.3833, 0.5803, 0.4197, 0.1219, 0.3356, 0.141, 0.359, 0.08029, 0.4197, 0.05045, 0.3833, 0.141, 0.359, 0.191, 0.3924, 0.1582, 0.4717, 0.08029, 0.4197, 0.641, 0.359, 0.691, 0.3924, 0.191, 0.3924, 0.141, 0.359, 0.625, 0.5, 0.625, 1.0, 0.625, 1.0, 0.625, 0.5, 0.8418, 0.02827, 0.9197, 0.08029, 0.9197, 0.08029, 0.8418, 0.02827, 0.7199, 0.4012, 0.691, 0.3924, 0.6582, 0.4717, 0.7032, 0.4854, 0.191, 0.3924, 0.2199, 0.4012, 0.2032, 0.4854, 0.1582, 0.4717, 0.75, 0.4041, 0.7199, 0.4012, 0.7032, 0.4854, 0.75, 0.49, 0.2199, 0.4012, 0.25, 0.4041, 0.25, 0.49, 0.2032, 0.4854, 0.4496, 0.3833, 0.3781, 0.3356, 0.8781, 0.3356, 0.9496, 0.3833, 0.6562, 1.0, 0.6562, 0.5, 0.8781, 0.1644, 0.3781, 0.1644, 0.859, 0.359, 0.8781, 0.3356, 0.3781, 0.3356, 0.359, 0.359, 0.01461, 0.2032, 0.01461, 0.2968, 0.01461, 0.2968, 0.01461, 0.2032, 0.2188, 1.0, 0.2188, 0.5, 0.2188, 0.5, 0.2188, 1.0, 0.75, 0.4041, 0.7801, 0.4012, 0.2801, 0.4012, 0.25, 0.4041, 0.7199, 0.4012, 0.75, 0.4041, 0.25, 0.4041, 0.2199, 0.4012, 0.691, 0.3924, 0.7199, 0.4012, 0.2199, 0.4012, 0.191, 0.3924, 0.4197, 0.08029, 0.3418, 0.02827, 0.3418, 0.02827, 0.4197, 0.08029, 0.5625, 1.0, 0.5625, 0.5, 0.5625, 0.5, 0.5625, 1.0, 0.6219, 0.3356, 0.641, 0.359, 0.141, 0.359, 0.1219, 0.3356, 0.6076, 0.309, 0.6219, 0.3356, 0.1219, 0.3356, 0.1076, 0.309, 0.5988, 0.2801, 0.6076, 0.309, 0.1076, 0.309, 0.09885, 0.2801, 0.4375, 1.0, 0.375, 1.0, 0.375, 0.5, 0.4375, 0.5, 0.6076, 0.191, 0.5988, 0.2199, 0.09885, 0.2199, 0.1076, 0.191, 0.6219, 0.1644, 0.6076, 0.191, 0.1076, 0.191, 0.1219, 0.1644, 0.641, 0.141, 0.6219, 0.1644, 0.1219, 0.1644, 0.141, 0.141, 0.0625, 1.0, 0.0625, 0.5, 0.0625, 0.5, 0.0625, 1.0, 0.875, 1.0, 0.875, 0.5, 0.875, 0.5, 0.875, 1.0, 0.7199, 0.09885, 0.691, 0.1076, 0.191, 0.1076, 0.2199, 0.09885, 0.75, 0.09588, 0.7199, 0.09885, 0.2199, 0.09885, 0.25, 0.09588, 0.7801, 0.4012, 0.809, 0.3924, 0.309, 0.3924, 0.2801, 0.4012, 0.375, 1.0, 0.375, 0.5, 0.375, 0.5, 0.375, 1.0, 0.7801, 0.09885, 0.75, 0.09588, 0.25, 0.09588, 0.2801, 0.09885, 0.809, 0.1076, 0.7801, 0.09885, 0.2801, 0.09885, 0.309, 0.1076, 0.3418, 0.4717, 0.4197, 0.4197, 0.4197, 0.4197, 0.3418, 0.4717, 0.6582, 0.4717, 0.5803, 0.4197, 0.5803, 0.4197, 0.6582, 0.4717, 0.8781, 0.1644, 0.859, 0.141, 0.359, 0.141, 0.3781, 0.1644, 0.1582, 0.02827, 0.08029, 0.08029, 0.08029, 0.08029, 0.1582, 0.02827])
me_cylinder_011.update()
me_sphere_002 = bpy.data.meshes.new('Sphere.002')
me_sphere_002.from_pydata([(-0.01873, 0.1855, 0.9808), (0.03924, 0.364, 0.9239), (0.09266, 0.5284, 0.8315), (0.1395, 0.6725, 0.7071), (0.1779, 0.7908, 0.5556), (0.2065, 0.8787, 0.3827), (0.2241, 0.9328, 0.1951), (0.23, 0.9511, -4.371e-08), (0.2241, 0.9328, -0.1951), (0.2065, 0.8787, -0.3827), (0.1779, 0.7908, -0.5556), (0.1395, 0.6725, -0.7071), (0.09266, 0.5284, -0.8315), (0.03924, 0.364, -0.9239), (-0.01873, 0.1855, -0.9808), (0.1147, 0.1578, 0.9808), (0.2249, 0.3096, 0.9239), (0.3266, 0.4495, 0.8315), (0.4156, 0.5721, 0.7071), (0.4887, 0.6727, 0.5556), (0.543, 0.7474, 0.3827), (0.5765, 0.7935, 0.1951), (0.5878, 0.809, -4.371e-08), (0.5765, 0.7935, -0.1951), (0.543, 0.7474, -0.3827), (0.4887, 0.6727, -0.5556), (0.4156, 0.5721, -0.7071), (0.3266, 0.4495, -0.8315), (0.2249, 0.3096, -0.9239), (0.03565, 0.1578, -0.9808), (0.1578, 0.1147, 0.9808), (0.3096, 0.2249, 0.9239), (0.4495, 0.3266, 0.8315), (0.5721, 0.4156, 0.7071), (0.6727, 0.4887, 0.5556), (0.7474, 0.543, 0.3827), (0.7935, 0.5765, 0.1951), (0.809, 0.5878, -4.371e-08), (0.7935, 0.5765, -0.1951), (0.7474, 0.543, -0.3827), (0.6727, 0.4887, -0.5556), (0.5721, 0.4156, -0.7071), (0.4495, 0.3266, -0.8315), (0.3096, 0.2249, -0.9239), (0.07881, 0.1147, -0.9808), (0.1855, 0.06029, 0.9808), (0.364, 0.1183, 0.9239), (0.5284, 0.1717, 0.8315), (0.6725, 0.2185, 0.7071), (0.7908, 0.2569, 0.5556), (0.8787, 0.2855, 0.3827), (0.9328, 0.3031, 0.1951), (0.9511, 0.309, -4.371e-08), (0.9328, 0.3031, -0.1951), (0.8787, 0.2855, -0.3827), (0.7908, 0.2569, -0.5556), (0.6725, 0.2185, -0.7071), (0.5284, 0.1717, -0.8315), (0.364, 0.1183, -0.9239), (0.1065, 0.06029, -0.9808), (0.1951, -8.251e-08, 0.9808), (0.3827, -1.16e-07, 0.9239), (0.5556, -4.898e-08, 0.8315), (0.7071, -1.086e-07, 0.7071), (0.8315, -4.279e-09, 0.5556), (0.9239, -4.279e-09, 0.3827), (0.9808, -3.408e-08, 0.1951), (1.0, -9.369e-08, -4.371e-08), (0.9808, -3.408e-08, -0.1951), (0.9239, -3.408e-08, -0.3827), (0.8315, -1.918e-08, -0.5556), (0.7071, -1.086e-07, -0.7071), (0.5556, -9.369e-08, -0.8315), (0.3827, -8.624e-08, -0.9239), (0.1161, -7.878e-08, -0.9808), (0.1855, -0.06029, 0.9808), (0.364, -0.1183, 0.9239), (0.5284, -0.1717, 0.8315), (0.6725, -0.2185, 0.7071), (0.7908, -0.2569, 0.5556), (0.8787, -0.2855, 0.3827), (0.9328, -0.3031, 0.1951), (0.9511, -0.309, -4.371e-08), (0.9328, -0.3031, -0.1951), (0.8787, -0.2855, -0.3827), (0.7908, -0.2569, -0.5556), (0.6725, -0.2185, -0.7071), (0.5284, -0.1717, -0.8315), (0.364, -0.1183, -0.9239), (0.1065, -0.06029, -0.9808), (0.1578, -0.1147, 0.9808), (0.3096, -0.2249, 0.9239), (0.4495, -0.3266, 0.8315), (0.5721, -0.4156, 0.7071), (0.6727, -0.4887, 0.5556), (0.7474, -0.543, 0.3827), (0.7935, -0.5765, 0.1951), (0.809, -0.5878, -4.371e-08), (0.7935, -0.5765, -0.1951), (0.7474, -0.543, -0.3827), (0.6727, -0.4887, -0.5556), (0.5721, -0.4156, -0.7071), (0.4495, -0.3266, -0.8315), (0.3096, -0.2249, -0.9239), (0.07881, -0.1147, -0.9808), (0.1147, -0.1578, 0.9808), (0.2249, -0.3096, 0.9239), (0.3266, -0.4495, 0.8315), (0.4156, -0.5721, 0.7071), (0.4887, -0.6727, 0.5556), (0.543, -0.7474, 0.3827), (0.5765, -0.7935, 0.1951), (0.5878, -0.809, -4.371e-08), (0.5765, -0.7935, -0.1951), (0.543, -0.7474, -0.3827), (0.4887, -0.6727, -0.5556), (0.4156, -0.5721, -0.7071), (0.3266, -0.4495, -0.8315), (0.2249, -0.3096, -0.9239), (0.03565, -0.1578, -0.9808), (-0.01873, -0.1855, 0.9808), (0.03924, -0.364, 0.9239), (0.09266, -0.5284, 0.8315), (0.1395, -0.6725, 0.7071), (0.1779, -0.7908, 0.5556), (0.2065, -0.8787, 0.3827), (0.2241, -0.9328, 0.1951), (0.23, -0.9511, -4.371e-08), (0.2241, -0.9328, -0.1951), (0.2065, -0.8787, -0.3827), (0.1779, -0.7908, -0.5556), (0.1395, -0.6725, -0.7071), (0.09266, -0.5284, -0.8315), (0.03924, -0.364, -0.9239), (-0.01873, -0.1855, -0.9808)], [], [(12, 11, 26, 27), (5, 4, 19, 20), (13, 12, 27, 28), (6, 5, 20, 21), (14, 13, 28, 29), (7, 6, 21, 22), (8, 7, 22, 23), (1, 0, 15, 16), (9, 8, 23, 24), (2, 1, 16, 17), (10, 9, 24, 25), (3, 2, 17, 18), (11, 10, 25, 26), (4, 3, 18, 19), (16, 15, 30, 31), (24, 23, 38, 39), (17, 16, 31, 32), (25, 24, 39, 40), (18, 17, 32, 33), (26, 25, 40, 41), (19, 18, 33, 34), (27, 26, 41, 42), (20, 19, 34, 35), (28, 27, 42, 43), (21, 20, 35, 36), (29, 28, 43, 44), (22, 21, 36, 37), (23, 22, 37, 38), (35, 34, 49, 50), (43, 42, 57, 58), (36, 35, 50, 51), (44, 43, 58, 59), (37, 36, 51, 52), (38, 37, 52, 53), (31, 30, 45, 46), (39, 38, 53, 54), (32, 31, 46, 47), (40, 39, 54, 55), (33, 32, 47, 48), (41, 40, 55, 56), (34, 33, 48, 49), (42, 41, 56, 57), (54, 53, 68, 69), (47, 46, 61, 62), (55, 54, 69, 70), (48, 47, 62, 63), (56, 55, 70, 71), (49, 48, 63, 64), (57, 56, 71, 72), (50, 49, 64, 65), (58, 57, 72, 73), (51, 50, 65, 66), (59, 58, 73, 74), (52, 51, 66, 67), (53, 52, 67, 68), (46, 45, 60, 61), (73, 72, 87, 88), (66, 65, 80, 81), (74, 73, 88, 89), (67, 66, 81, 82), (68, 67, 82, 83), (61, 60, 75, 76), (69, 68, 83, 84), (62, 61, 76, 77), (70, 69, 84, 85), (63, 62, 77, 78), (71, 70, 85, 86), (64, 63, 78, 79), (72, 71, 86, 87), (65, 64, 79, 80), (77, 76, 91, 92), (85, 84, 99, 100), (78, 77, 92, 93), (86, 85, 100, 101), (79, 78, 93, 94), (87, 86, 101, 102), (80, 79, 94, 95), (88, 87, 102, 103), (81, 80, 95, 96), (89, 88, 103, 104), (82, 81, 96, 97), (83, 82, 97, 98), (76, 75, 90, 91), (84, 83, 98, 99), (96, 95, 110, 111), (104, 103, 118, 119), (97, 96, 111, 112), (98, 97, 112, 113), (91, 90, 105, 106), (99, 98, 113, 114), (92, 91, 106, 107), (100, 99, 114, 115), (93, 92, 107, 108), (101, 100, 115, 116), (94, 93, 108, 109), (102, 101, 116, 117), (95, 94, 109, 110), (103, 102, 117, 118), (115, 114, 129, 130), (108, 107, 122, 123), (116, 115, 130, 131), (109, 108, 123, 124), (117, 116, 131, 132), (110, 109, 124, 125), (118, 117, 132, 133), (111, 110, 125, 126), (119, 118, 133, 134), (112, 111, 126, 127), (113, 112, 127, 128), (106, 105, 120, 121), (114, 113, 128, 129), (107, 106, 121, 122), (1, 2, 3, 4, 5, 6, 7, 8, 9, 10, 11, 12, 13, 14, 29, 44, 59, 74, 89, 104, 119, 134, 133, 132, 131, 130, 129, 128, 127, 126, 125, 124, 123, 122, 121, 120, 0)])
_uv = me_sphere_002.uv_layers.new(name='UVMap')
_uv.uv.foreach_set('vector', [0.7, 0.1875, 0.7, 0.25, 0.65, 0.25, 0.65, 0.1875, 0.7, 0.625, 0.7, 0.6875, 0.65, 0.6875, 0.65, 0.625, 0.7, 0.125, 0.7, 0.1875, 0.65, 0.1875, 0.65, 0.125, 0.7, 0.5625, 0.7, 0.625, 0.65, 0.625, 0.65, 0.5625, 0.7, 0.0625, 0.7, 0.125, 0.65, 0.125, 0.65, 0.0625, 0.7, 0.5, 0.7, 0.5625, 0.65, 0.5625, 0.65, 0.5, 0.7, 0.4375, 0.7, 0.5, 0.65, 0.5, 0.65, 0.4375, 0.7, 0.875, 0.7, 0.9375, 0.65, 0.9375, 0.65, 0.875, 0.7, 0.375, 0.7, 0.4375, 0.65, 0.4375, 0.65, 0.375, 0.7, 0.8125, 0.7, 0.875, 0.65, 0.875, 0.65, 0.8125, 0.7, 0.3125, 0.7, 0.375, 0.65, 0.375, 0.65, 0.3125, 0.7, 0.75, 0.7, 0.8125, 0.65, 0.8125, 0.65, 0.75, 0.7, 0.25, 0.7, 0.3125, 0.65, 0.3125, 0.65, 0.25, 0.7, 0.6875, 0.7, 0.75, 0.65, 0.75, 0.65, 0.6875, 0.65, 0.875, 0.65, 0.9375, 0.6, 0.9375, 0.6, 0.875, 0.65, 0.375, 0.65, 0.4375, 0.6, 0.4375, 0.6, 0.375, 0.65, 0.8125, 0.65, 0.875, 0.6, 0.875, 0.6, 0.8125, 0.65, 0.3125, 0.65, 0.375, 0.6, 0.375, 0.6, 0.3125, 0.65, 0.75, 0.65, 0.8125, 0.6, 0.8125, 0.6, 0.75, 0.65, 0.25, 0.65, 0.3125, 0.6, 0.3125, 0.6, 0.25, 0.65, 0.6875, 0.65, 0.75, 0.6, 0.75, 0.6, 0.6875, 0.65, 0.1875, 0.65, 0.25, 0.6, 0.25, 0.6, 0.1875, 0.65, 0.625, 0.65, 0.6875, 0.6, 0.6875, 0.6, 0.625, 0.65, 0.125, 0.65, 0.1875, 0.6, 0.1875, 0.6, 0.125, 0.65, 0.5625, 0.65, 0.625, 0.6, 0.625, 0.6, 0.5625, 0.65, 0.0625, 0.65, 0.125, 0.6, 0.125, 0.6, 0.0625, 0.65, 0.5, 0.65, 0.5625, 0.6, 0.5625, 0.6, 0.5, 0.65, 0.4375, 0.65, 0.5, 0.6, 0.5, 0.6, 0.4375, 0.6, 0.625, 0.6, 0.6875, 0.55, 0.6875, 0.55, 0.625, 0.6, 0.125, 0.6, 0.1875, 0.55, 0.1875, 0.55, 0.125, 0.6, 0.5625, 0.6, 0.625, 0.55, 0.625, 0.55, 0.5625, 0.6, 0.0625, 0.6, 0.125, 0.55, 0.125, 0.55, 0.0625, 0.6, 0.5, 0.6, 0.5625, 0.55, 0.5625, 0.55, 0.5, 0.6, 0.4375, 0.6, 0.5, 0.55, 0.5, 0.55, 0.4375, 0.6, 0.875, 0.6, 0.9375, 0.55, 0.9375, 0.55, 0.875, 0.6, 0.375, 0.6, 0.4375, 0.55, 0.4375, 0.55, 0.375, 0.6, 0.8125, 0.6, 0.875, 0.55, 0.875, 0.55, 0.8125, 0.6, 0.3125, 0.6, 0.375, 0.55, 0.375, 0.55, 0.3125, 0.6, 0.75, 0.6, 0.8125, 0.55, 0.8125, 0.55, 0.75, 0.6, 0.25, 0.6, 0.3125, 0.55, 0.3125, 0.55, 0.25, 0.6, 0.6875, 0.6, 0.75, 0.55, 0.75, 0.55, 0.6875, 0.6, 0.1875, 0.6, 0.25, 0.55, 0.25, 0.55, 0.1875, 0.55, 0.375, 0.55, 0.4375, 0.5, 0.4375, 0.5, 0.375, 0.55, 0.8125, 0.55, 0.875, 0.5, 0.875, 0.5, 0.8125, 0.55, 0.3125, 0.55, 0.375, 0.5, 0.375, 0.5, 0.3125, 0.55, 0.75, 0.55, 0.8125, 0.5, 0.8125, 0.5, 0.75, 0.55, 0.25, 0.55, 0.3125, 0.5, 0.3125, 0.5, 0.25, 0.55, 0.6875, 0.55, 0.75, 0.5, 0.75, 0.5, 0.6875, 0.55, 0.1875, 0.55, 0.25, 0.5, 0.25, 0.5, 0.1875, 0.55, 0.625, 0.55, 0.6875, 0.5, 0.6875, 0.5, 0.625, 0.55, 0.125, 0.55, 0.1875, 0.5, 0.1875, 0.5, 0.125, 0.55, 0.5625, 0.55, 0.625, 0.5, 0.625, 0.5, 0.5625, 0.55, 0.0625, 0.55, 0.125, 0.5, 0.125, 0.5, 0.0625, 0.55, 0.5, 0.55, 0.5625, 0.5, 0.5625, 0.5, 0.5, 0.55, 0.4375, 0.55, 0.5, 0.5, 0.5, 0.5, 0.4375, 0.55, 0.875, 0.55, 0.9375, 0.5, 0.9375, 0.5, 0.875, 0.5, 0.125, 0.5, 0.1875, 0.45, 0.1875, 0.45, 0.125, 0.5, 0.5625, 0.5, 0.625, 0.45, 0.625, 0.45, 0.5625, 0.5, 0.0625, 0.5, 0.125, 0.45, 0.125, 0.45, 0.0625, 0.5, 0.5, 0.5, 0.5625, 0.45, 0.5625, 0.45, 0.5, 0.5, 0.4375, 0.5, 0.5, 0.45, 0.5, 0.45, 0.4375, 0.5, 0.875, 0.5, 0.9375, 0.45, 0.9375, 0.45, 0.875, 0.5, 0.375, 0.5, 0.4375, 0.45, 0.4375, 0.45, 0.375, 0.5, 0.8125, 0.5, 0.875, 0.45, 0.875, 0.45, 0.8125, 0.5, 0.3125, 0.5, 0.375, 0.45, 0.375, 0.45, 0.3125, 0.5, 0.75, 0.5, 0.8125, 0.45, 0.8125, 0.45, 0.75, 0.5, 0.25, 0.5, 0.3125, 0.45, 0.3125, 0.45, 0.25, 0.5, 0.6875, 0.5, 0.75, 0.45, 0.75, 0.45, 0.6875, 0.5, 0.1875, 0.5, 0.25, 0.45, 0.25, 0.45, 0.1875, 0.5, 0.625, 0.5, 0.6875, 0.45, 0.6875, 0.45, 0.625, 0.45, 0.8125, 0.45, 0.875, 0.4, 0.875, 0.4, 0.8125, 0.45, 0.3125, 0.45, 0.375, 0.4, 0.375, 0.4, 0.3125, 0.45, 0.75, 0.45, 0.8125, 0.4, 0.8125, 0.4, 0.75, 0.45, 0.25, 0.45, 0.3125, 0.4, 0.3125, 0.4, 0.25, 0.45, 0.6875, 0.45, 0.75, 0.4, 0.75, 0.4, 0.6875, 0.45, 0.1875, 0.45, 0.25, 0.4, 0.25, 0.4, 0.1875, 0.45, 0.625, 0.45, 0.6875, 0.4, 0.6875, 0.4, 0.625, 0.45, 0.125, 0.45, 0.1875, 0.4, 0.1875, 0.4, 0.125, 0.45, 0.5625, 0.45, 0.625, 0.4, 0.625, 0.4, 0.5625, 0.45, 0.0625, 0.45, 0.125, 0.4, 0.125, 0.4, 0.0625, 0.45, 0.5, 0.45, 0.5625, 0.4, 0.5625, 0.4, 0.5, 0.45, 0.4375, 0.45, 0.5, 0.4, 0.5, 0.4, 0.4375, 0.45, 0.875, 0.45, 0.9375, 0.4, 0.9375, 0.4, 0.875, 0.45, 0.375, 0.45, 0.4375, 0.4, 0.4375, 0.4, 0.375, 0.4, 0.5625, 0.4, 0.625, 0.35, 0.625, 0.35, 0.5625, 0.4, 0.0625, 0.4, 0.125, 0.35, 0.125, 0.35, 0.0625, 0.4, 0.5, 0.4, 0.5625, 0.35, 0.5625, 0.35, 0.5, 0.4, 0.4375, 0.4, 0.5, 0.35, 0.5, 0.35, 0.4375, 0.4, 0.875, 0.4, 0.9375, 0.35, 0.9375, 0.35, 0.875, 0.4, 0.375, 0.4, 0.4375, 0.35, 0.4375, 0.35, 0.375, 0.4, 0.8125, 0.4, 0.875, 0.35, 0.875, 0.35, 0.8125, 0.4, 0.3125, 0.4, 0.375, 0.35, 0.375, 0.35, 0.3125, 0.4, 0.75, 0.4, 0.8125, 0.35, 0.8125, 0.35, 0.75, 0.4, 0.25, 0.4, 0.3125, 0.35, 0.3125, 0.35, 0.25, 0.4, 0.6875, 0.4, 0.75, 0.35, 0.75, 0.35, 0.6875, 0.4, 0.1875, 0.4, 0.25, 0.35, 0.25, 0.35, 0.1875, 0.4, 0.625, 0.4, 0.6875, 0.35, 0.6875, 0.35, 0.625, 0.4, 0.125, 0.4, 0.1875, 0.35, 0.1875, 0.35, 0.125, 0.35, 0.3125, 0.35, 0.375, 0.3, 0.375, 0.3, 0.3125, 0.35, 0.75, 0.35, 0.8125, 0.3, 0.8125, 0.3, 0.75, 0.35, 0.25, 0.35, 0.3125, 0.3, 0.3125, 0.3, 0.25, 0.35, 0.6875, 0.35, 0.75, 0.3, 0.75, 0.3, 0.6875, 0.35, 0.1875, 0.35, 0.25, 0.3, 0.25, 0.3, 0.1875, 0.35, 0.625, 0.35, 0.6875, 0.3, 0.6875, 0.3, 0.625, 0.35, 0.125, 0.35, 0.1875, 0.3, 0.1875, 0.3, 0.125, 0.35, 0.5625, 0.35, 0.625, 0.3, 0.625, 0.3, 0.5625, 0.35, 0.0625, 0.35, 0.125, 0.3, 0.125, 0.3, 0.0625, 0.35, 0.5, 0.35, 0.5625, 0.3, 0.5625, 0.3, 0.5, 0.35, 0.4375, 0.35, 0.5, 0.3, 0.5, 0.3, 0.4375, 0.35, 0.875, 0.35, 0.9375, 0.3, 0.9375, 0.3, 0.875, 0.35, 0.375, 0.35, 0.4375, 0.3, 0.4375, 0.3, 0.375, 0.35, 0.8125, 0.35, 0.875, 0.3, 0.875, 0.3, 0.8125, 0.7, 0.875, 0.7, 0.8125, 0.7, 0.75, 0.7, 0.6875, 0.7, 0.625, 0.7, 0.5625, 0.7, 0.5, 0.7, 0.4375, 0.7, 0.375, 0.7, 0.3125, 0.7, 0.25, 0.7, 0.1875, 0.7, 0.125, 0.7, 0.0625, 0.65, 0.0625, 0.6, 0.0625, 0.55, 0.0625, 0.5, 0.0625, 0.45, 0.0625, 0.4, 0.0625, 0.35, 0.0625, 0.3, 0.0625, 0.3, 0.125, 0.3, 0.1875, 0.3, 0.25, 0.3, 0.3125, 0.3, 0.375, 0.3, 0.4375, 0.3, 0.5, 0.3, 0.5625, 0.3, 0.625, 0.3, 0.6875, 0.3, 0.75, 0.3, 0.8125, 0.3, 0.875, 0.3, 0.9375, 0.7, 0.9375])
me_sphere_002.update()

# ---- objects
ob_cube = bpy.data.objects.new('Cube', me_cube_001)
ob_cube_001 = bpy.data.objects.new('Cube.001', me_cube_002)
ob_cube_007 = bpy.data.objects.new('Cube.007', me_cube_004)
ob_cube_008 = bpy.data.objects.new('Cube.008', me_cube_010)
ob_cylinder_012 = bpy.data.objects.new('Cylinder.012', me_cylinder_009)
ob_cylinder_013 = bpy.data.objects.new('Cylinder.013', me_cylinder_011)
ob_sphere_002 = bpy.data.objects.new('Sphere.002', me_sphere_002)
ob_empty = bpy.data.objects.new('Empty', None)
ob_swords = bpy.data.objects.new('swords', None)
ob_front = bpy.data.objects.new('FRONT', None)

# ---- transforms, parenting, visibility, modifiers, constraints
ob_cube.location = (-2.839, 0.0, 2.592)
ob_cube.scale = (1.0, -0.1082, 0.2475)
ob_cube_001.location = (0.0, 0.0, 0.0)
ob_cube_001.scale = (1.0, -0.1082, 1.0)
ob_cube_007.location = (2.002, -1.774, 2.559)
ob_cube_007.rotation_euler = (1.571, 0.0, 0.0)
ob_cube_007.scale = (-0.07948, 0.3136, 0.7996)
ob_cube_008.location = (2.002, -0.003281, 4.32)
ob_cube_008.scale = (-0.07948, 0.3136, 0.7996)
ob_cylinder_012.location = (2.388, -0.003281, 2.571)
ob_cylinder_012.rotation_euler = (0.0, 1.571, 0.0)
ob_cylinder_012.scale = (0.5921, 0.5921, 0.02784)
ob_cylinder_013.location = (2.293, -0.003281, 2.579)
ob_cylinder_013.rotation_euler = (0.0, 1.571, 0.0)
ob_cylinder_013.scale = (1.251, 1.251, -0.2057)
ob_sphere_002.location = (2.25, -0.003281, 2.564)
ob_sphere_002.scale = (0.4833, 0.4833, 0.4833)
ob_empty.location = (0.0, 0.0, 3.121)
ob_empty.rotation_euler = (1.571, 0.0, 1.571)
ob_empty.empty_display_type = 'IMAGE'
ob_empty.empty_display_size = 5.0
ob_swords.location = (-2.256, 0.0, 4.478)
ob_swords.rotation_euler = (1.571, 0.0, 3.142)
ob_swords.scale = (1.647, 1.647, 1.647)
ob_swords.empty_display_type = 'IMAGE'
ob_swords.empty_display_size = 5.0
ob_front.location = (0.4208, -0.09625, 3.121)
ob_front.rotation_euler = (1.571, 0.0, 1.571)
ob_front.scale = (1.158, 1.158, 1.158)
ob_front.empty_display_type = 'IMAGE'
ob_front.empty_display_size = 5.0

# ---- collection membership
scene.collection.objects.link(ob_cube)
scene.collection.objects.link(ob_cube_001)
col_front.objects.link(ob_cube_007)
col_front.objects.link(ob_cube_008)
col_front.objects.link(ob_cylinder_012)
col_front.objects.link(ob_cylinder_013)
col_front.objects.link(ob_sphere_002)
col_refs.objects.link(ob_empty)
col_refs.objects.link(ob_swords)
col_refs.objects.link(ob_front)

# ---- scene / render settings (as saved in the file)
scene.frame_start = 1; scene.frame_end = 250; scene.frame_set(1)
scene.render.engine = 'BLENDER_EEVEE_NEXT'
scene.cycles.sampling_pattern = 'TABULATED_SOBOL'
scene.cycles.use_light_tree = False
scene.view_settings.view_transform = 'Filmic'
bpy.context.view_layer.update()

# ---- added for rendering (the .blend has no active camera and no usable light): camera, sun
cam_auto = bpy.data.cameras.new('AutoCamera')
cam_auto.lens = 50.0
cam_auto.sensor_width = 36.0
cam_auto.clip_end = 1000.0
ob_auto_camera = bpy.data.objects.new('AutoCamera', cam_auto)
scene.collection.objects.link(ob_auto_camera)
ob_auto_camera.location = (8.79806, -12.9222, 10.2596)
ob_auto_camera.rotation_euler = (1.09748, -7.21219e-08, 0.694738)
scene.camera = ob_auto_camera
light_auto_sun = bpy.data.lights.new('AutoSun', 'SUN')
light_auto_sun.energy = 3.0
light_auto_sun.angle = 0.0523599
ob_auto_sun = bpy.data.objects.new('AutoSun', light_auto_sun)
scene.collection.objects.link(ob_auto_sun)
ob_auto_sun.rotation_euler = (0.872665, 0.174533, 0.523599)
bpy.context.view_layer.update()
